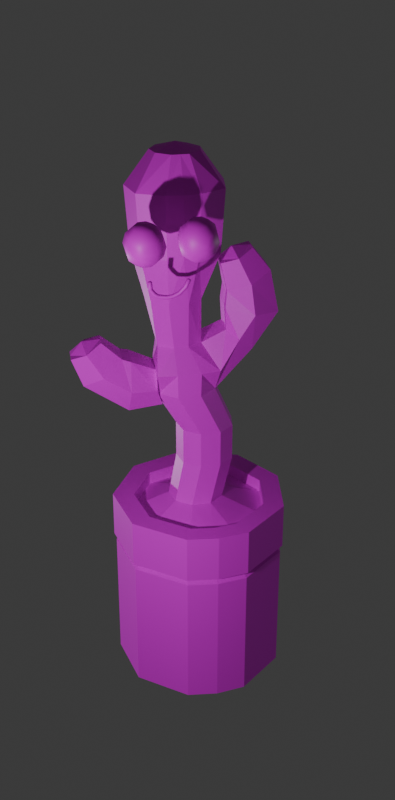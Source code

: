 # Source: cactusAnimation.blend  (saved by Blender 4.0.36; exported with 4.5.12 LTS)
import bpy
from mathutils import Matrix  # noqa: F401  (used for matrix-valued properties, if any)

bpy.ops.wm.read_factory_settings(use_empty=True)
scene = bpy.context.scene
scene.name = 'Scene'

# ---- collections
col_collection = bpy.data.collections.new('Collection'); scene.collection.children.link(col_collection)

# ---- images (referenced by path relative to the original .blend; pixels are not part of the script)
import os
ASSET_DIR = os.environ.get("B2B_ASSET_DIR", "")  # directory of the original .blend (textures are referenced by path, not embedded)
HERE = os.path.dirname(os.path.abspath(__file__))  # packed textures are extracted next to this script under _unpacked/

def load_image(name, relpath, width, height, colorspace="sRGB"):
    """Load a texture the original file referenced (path relative to the .blend, or extracted next to this script)."""
    p = next((c for c in (os.path.join(HERE, relpath), os.path.join(ASSET_DIR, relpath)) if relpath and os.path.exists(c)), "")
    if p:
        img = bpy.data.images.load(p, check_existing=True)
        img.name = name
    else:  # same state as the original file: an image datablock whose file is absent (Cycles renders it pink)
        img = bpy.data.images.new(name, width, height)
        img.source = "FILE"
        img.filepath = "//" + (relpath or name)
    img.colorspace_settings.name = colorspace
    return img
img_palette_png = load_image('palette.png', 'palette.png', 1024, 1024, 'sRGB')

# ---- materials (node trees are filled in below, after node groups)
mat_palette = bpy.data.materials.new('palette')
mat_palette.use_transparent_shadow = False

# ---- material node trees
mat_palette.use_nodes = True; mat_palette.node_tree.nodes.clear()
_N = mat_palette.node_tree.nodes; _L = mat_palette.node_tree.links
n0 = _N.new('ShaderNodeBsdfPrincipled'); n0.name = 'Principled BSDF'; n0.location = (10, 300)
n0.subsurface_method = 'RANDOM_WALK_SKIN'
n0.inputs[3].default_value = 1.45
n0.inputs[27].default_value = (0.0, 0.0, 0.0, 1.0)
n0.inputs[28].default_value = 1.0
n1 = _N.new('ShaderNodeOutputMaterial'); n1.name = 'Material Output'; n1.location = (300, 300)
n2 = _N.new('ShaderNodeTexImage'); n2.name = 'Image Texture'; n2.location = (-459, 293)
n2.image = img_palette_png
_L.new(n0.outputs[0], n1.inputs[0])
_L.new(n2.outputs[0], n0.inputs[0])
n1.is_active_output = True

# ---- world
world_world = bpy.data.worlds.new('World'); scene.world = world_world
world_world.use_nodes = True; world_world.node_tree.nodes.clear()
_N = world_world.node_tree.nodes; _L = world_world.node_tree.links
n0 = _N.new('ShaderNodeOutputWorld'); n0.name = 'World Output'; n0.location = (300, 300)
n1 = _N.new('ShaderNodeBackground'); n1.name = 'Background'; n1.location = (10, 300)
n1.inputs[0].default_value = (0.05088, 0.05088, 0.05088, 1.0)
_L.new(n1.outputs[0], n0.inputs[0])
n0.is_active_output = True
world_world.color = (0.05088, 0.05088, 0.05088)
world_world.use_sun_shadow = False
world_world.sun_shadow_jitter_overblur = 0.0

# ---- cameras
cam_camera = bpy.data.cameras.new('Camera')
cam_camera.clip_end = 100.0
cam_camera.ortho_scale = 7.314

# ---- lights
light_light = bpy.data.lights.new('Light', 'POINT')
light_light.transmission_factor = 0.0
light_light.use_soft_falloff = False
light_light.energy = 1000.0
light_light.shadow_soft_size = 0.1
light_light.shadow_maximum_resolution = 0.006
light_light.use_absolute_resolution = True
light_light_001 = bpy.data.lights.new('Light.001', 'POINT')
light_light_001.transmission_factor = 0.0
light_light_001.use_soft_falloff = False
light_light_001.energy = 1000.0
light_light_001.shadow_soft_size = 0.1
light_light_001.shadow_maximum_resolution = 0.006
light_light_001.use_absolute_resolution = True
light_light_002 = bpy.data.lights.new('Light.002', 'POINT')
light_light_002.transmission_factor = 0.0
light_light_002.use_soft_falloff = False
light_light_002.energy = 1000.0
light_light_002.shadow_soft_size = 0.1
light_light_002.shadow_maximum_resolution = 0.006
light_light_002.use_absolute_resolution = True

# ---- meshes
me_cylinder = bpy.data.meshes.new('Cylinder')
me_cylinder.from_pydata([(-0.2393, 0.3223, 4.936), (-0.01037, 0.239, 4.936), (0.1115, 0.02801, 4.936), (0.06915, -0.2119, 4.936), (-0.1175, -0.3686, 4.936), (-0.237, 0.2696, 2.156), (0.04359, 0.1973, 2.156), (0.06734, 0.01424, 2.156), (-0.1313, -0.3298, 2.156), (-0.2393, 0.6053, 3.546), (0.1758, 0.4542, 3.546), (0.3966, 0.07165, 3.546), (0.3199, -0.3634, 3.546), (-0.01846, -0.5262, 3.546), (-0.02105, 0.278, 2.851), (0.1213, 0.03146, 2.851), (0.07184, -0.2488, 2.851), (-0.1462, -0.4318, 2.851), (-0.2885, 0.3753, 2.851), (-0.2393, 0.6748, 4.454), (0.2162, 0.509, 4.454), (0.4585, 0.0892, 4.454), (0.3744, -0.3882, 4.454), (0.00304, -0.5786, 4.454), (0.4566, 0.305, 0.785), (0.6051, 0.04762, 0.785), (0.5535, -0.245, 0.785), (0.3259, -0.436, 0.785), (0.1773, 0.4066, 0.785), (-0.1467, 0.4262, 1.435), (0.2768, -0.2687, 1.441), (0.02017, -0.4775, 1.435), (0.4566, 0.305, 0.2342), (0.6051, 0.04762, 0.2342), (0.5535, -0.245, 0.2342), (0.3259, -0.436, 0.2342), (0.1773, 0.4066, 0.2342), (0.1669, 0.3547, 1.435), (0.8169, 0.03853, 3.552), (0.8029, -0.2458, 3.548), (0.3146, -0.451, 1.793), (0.5728, -0.3754, 3.441), (0.08304, -0.194, 2.156), (0.3566, -0.2206, 3.339), (0.3706, 0.06373, 3.344), (0.829, 0.3563, 2.654), (1.201, 0.1155, 2.605), (1.179, -0.3299, 2.598), (0.7853, -0.5346, 2.64), (0.4131, -0.2938, 2.689), (0.4349, 0.1516, 2.696), (0.775, 0.2985, 3.089), (1.073, 0.08509, 3.23), (1.054, -0.307, 3.224), (0.7365, -0.4857, 3.077), (0.4385, -0.2722, 2.937), (0.4577, 0.1198, 2.943), (0.8407, 0.1088, 2.032), (0.8221, -0.2698, 2.026), (0.5804, -0.4514, 2.255), (0.4313, -0.2558, 2.352), (0.4499, 0.1228, 2.358), (0.6176, 0.3058, 2.267), (-0.1467, 0.3406, 1.793), (0.2221, 0.331, 1.793), (0.02896, -0.4877, 1.793), (0.8099, -0.1036, 3.55), (0.3636, -0.07844, 3.342), (0.424, -0.07109, 2.692), (0.4481, -0.0762, 2.94), (0.4406, -0.06654, 2.355), (0.329, -0.006342, 1.428), (0.6007, 0.1933, 3.45), (1.19, -0.1072, 2.601), (1.063, -0.111, 3.227), (0.8314, -0.08052, 2.029), (0.5412, -0.09036, 3.543), (-0.2393, -0.3686, 4.936), (-0.237, -0.3298, 2.156), (-0.2393, -0.5585, 3.546), (-0.2885, -0.4318, 2.851), (-0.2393, -0.6142, 4.454), (0.1773, -0.436, 0.785), (-0.1467, -0.4775, 1.435), (0.1773, -0.436, 0.2342), (-0.1467, -0.4877, 1.793), (0.1083, 1.368, -0.4814), (0.979, 1.05, -0.4814), (1.439, 0.2527, -0.4814), (1.279, -0.6535, -0.4814), (0.5744, -1.245, -0.4814), (0.1083, -1.308, -0.4814), (0.1083, 1.368, -1.204), (0.979, 1.05, -1.204), (1.439, 0.2527, -1.204), (1.279, -0.6535, -1.204), (0.5744, -1.245, -1.204), (0.1083, -1.308, -1.204), (0.1106, 1.077, -1.204), (0.8075, 0.8227, -1.204), (1.176, 0.1846, -1.204), (1.048, -0.5411, -1.204), (0.4836, -1.015, -1.204), (0.1104, -1.065, -1.204), (0.1083, 1.332, -1.312), (0.9574, 1.022, -1.312), (1.406, 0.2444, -1.312), (1.25, -0.6398, -1.312), (0.5627, -1.217, -1.312), (0.1083, -1.279, -1.312), (0.1083, 1.332, -3.283), (0.9574, 1.022, -3.283), (1.406, 0.2444, -3.283), (1.25, -0.6398, -3.283), (0.5627, -1.217, -3.283), (0.1083, -1.279, -3.283), (0.1083, 1.332, -3.407), (0.9574, 1.022, -3.407), (1.406, 0.2444, -3.407), (1.25, -0.6398, -3.407), (0.5627, -1.217, -3.407), (0.1083, -1.279, -3.407), (0.1104, 1.09, -3.496), (0.8149, 0.8325, -3.496), (1.187, 0.1875, -3.496), (1.058, -0.546, -3.496), (0.4874, -1.025, -3.496), (0.1102, -1.076, -3.496), (0.9959, -0.518, -0.4814), (1.117, 0.17, -0.4814), (0.1083, -1.017, -0.4814), (0.4607, -0.9671, -0.4814), (0.7679, 0.7751, -0.4814), (0.1083, 1.016, -0.4814), (0.03937, 0.3915, -0.4198), (0.3097, 0.2931, -0.4198), (0.4536, 0.04392, -0.4198), (0.4036, -0.2394, -0.4198), (0.1832, -0.4243, -0.4198), (0.03937, -0.4243, -0.4198), (1.117, 0.17, -0.6834), (0.4607, -0.9671, -0.6834), (0.7679, 0.7751, -0.6834), (0.1083, 1.016, -0.6834), (0.9959, -0.518, -0.6834), (0.1083, -1.017, -0.6834), (-0.4683, 0.239, 4.936), (-0.2393, -0.02311, 5.035), (-0.5478, -0.2119, 4.936), (-0.3611, -0.3686, 4.936), (-0.5176, 0.1973, 2.156), (-0.5414, 0.01424, 2.156), (-0.3427, -0.3298, 2.156), (-0.6544, 0.4542, 3.546), (-0.8753, 0.07165, 3.546), (-0.7986, -0.3634, 3.546), (-0.4602, -0.5262, 3.546), (-0.556, 0.278, 2.851), (-0.6983, 0.03146, 2.851), (-0.6489, -0.2488, 2.851), (-0.4308, -0.4318, 2.851), (-0.6948, 0.509, 4.454), (-0.9372, 0.0892, 4.454), (-0.853, -0.3882, 4.454), (-0.4817, -0.5786, 4.454), (-0.1019, 0.305, 0.785), (-0.2505, 0.04762, 0.785), (-0.1989, -0.245, 0.785), (0.02875, -0.436, 0.785), (-0.5702, -0.2687, 1.441), (-0.3135, -0.4775, 1.435), (-0.1019, 0.305, 0.2342), (-0.2505, 0.04762, 0.2342), (-0.1989, -0.245, 0.2342), (0.02875, -0.436, 0.2342), (-0.4603, 0.3547, 1.435), (-1.776, 0.1901, 2.02), (-1.79, -0.09426, 2.016), (-0.6079, -0.451, 1.793), (-1.58, -0.249, 2.129), (-0.5571, -0.194, 2.156), (-1.355, -0.1193, 2.246), (-1.341, 0.1651, 2.251), (-0.9367, 0.46, 1.578), (-0.9714, 0.2446, 1.189), (-0.9932, -0.2009, 1.182), (-0.9804, -0.4308, 1.564), (-0.9457, -0.2154, 1.953), (-0.9238, 0.23, 1.96), (-1.321, 0.4217, 1.809), (-1.612, 0.2425, 1.615), (-1.632, -0.1496, 1.609), (-1.36, -0.3625, 1.796), (-1.069, -0.1832, 1.99), (-1.05, 0.2089, 1.996), (-0.4753, 0.1861, 1.232), (-0.4939, -0.1926, 1.226), (-0.5996, -0.3821, 1.537), (-0.5895, -0.1969, 1.794), (-0.571, 0.1817, 1.8), (-0.5625, 0.3751, 1.549), (-0.5154, 0.331, 1.793), (-0.3223, -0.4877, 1.793), (-1.783, 0.04791, 2.018), (-1.348, 0.0229, 2.248), (-0.9347, 0.007264, 1.956), (-1.059, 0.0128, 1.993), (-0.5802, -0.007593, 1.797), (-0.6223, -0.006342, 1.428), (-1.552, 0.3198, 2.138), (-0.9823, 0.02185, 1.185), (-1.622, 0.04645, 1.612), (-0.4846, -0.003253, 1.229), (-1.616, 0.03636, 2.229), (-0.7623, 1.05, -0.4814), (-1.222, 0.2527, -0.4814), (-1.063, -0.6535, -0.4814), (-0.3577, -1.245, -0.4814), (-0.7623, 1.05, -1.204), (-1.222, 0.2527, -1.204), (-1.063, -0.6535, -1.204), (-0.3577, -1.245, -1.204), (0.1061, 1.077, -1.204), (-0.5908, 0.8227, -1.204), (-0.9593, 0.1846, -1.204), (-0.8313, -0.5411, -1.204), (-0.2669, -1.015, -1.204), (0.1063, -1.065, -1.204), (-0.7407, 1.022, -1.312), (-1.19, 0.2444, -1.312), (-1.034, -0.6398, -1.312), (-0.346, -1.217, -1.312), (-0.7407, 1.022, -3.283), (-1.19, 0.2444, -3.283), (-1.034, -0.6398, -3.283), (-0.346, -1.217, -3.283), (-0.7407, 1.022, -3.407), (-1.19, 0.2444, -3.407), (-1.034, -0.6398, -3.407), (-0.346, -1.217, -3.407), (0.1063, 1.09, -3.496), (-0.5982, 0.8325, -3.496), (-0.9706, 0.1875, -3.496), (-0.8412, -0.546, -3.496), (-0.2707, -1.025, -3.496), (0.1065, -1.076, -3.496), (-0.7792, -0.518, -0.4814), (-0.9005, 0.17, -0.4814), (-0.244, -0.9671, -0.4814), (-0.5512, 0.7751, -0.4814), (-0.231, 0.2931, -0.4198), (-0.3748, 0.04392, -0.4198), (-0.3249, -0.2394, -0.4198), (-0.1045, -0.4243, -0.4198), (-0.9005, 0.17, -0.6834), (-0.244, -0.9671, -0.6834), (-0.5512, 0.7751, -0.6834), (-0.7792, -0.518, -0.6834), (-0.5901, 0.02801, 4.936)], [], [(19, 0, 1, 20), (20, 1, 2, 21), (21, 2, 3, 22), (22, 3, 4, 23), (40, 42, 8, 65), (63, 5, 6, 64), (16, 12, 13, 17), (15, 11, 12, 16), (14, 10, 11, 15), (18, 9, 10, 14), (5, 18, 14, 6), (6, 14, 15, 7), (7, 15, 16, 42), (42, 16, 17, 8), (12, 22, 23, 13), (11, 21, 22, 12), (10, 20, 21, 11), (9, 19, 20, 10), (36, 28, 24, 32), (32, 24, 25, 33), (33, 25, 26, 34), (34, 26, 27, 35), (28, 29, 37, 24), (24, 37, 71, 25), (25, 71, 30, 26), (26, 30, 31, 27), (137, 34, 35, 138), (136, 33, 34, 137), (135, 32, 33, 136), (134, 36, 32, 135), (51, 72, 38, 52), (74, 66, 39, 53), (53, 39, 41, 54), (54, 41, 43, 55), (38, 72, 76, 66), (69, 67, 44, 56), (56, 44, 72, 51), (61, 50, 45, 62), (70, 68, 50, 61), (59, 48, 49, 60), (58, 47, 48, 59), (75, 73, 47, 58), (62, 45, 46, 57), (50, 56, 51, 45), (68, 69, 56, 50), (48, 54, 55, 49), (47, 53, 54, 48), (73, 74, 53, 47), (45, 51, 52, 46), (64, 62, 57, 37), (71, 75, 58, 30), (30, 58, 59, 40), (40, 59, 60, 42), (7, 70, 61, 6), (6, 61, 62, 64), (29, 63, 64, 37), (30, 40, 65, 31), (42, 60, 70, 7), (49, 55, 69, 68), (60, 49, 68, 70), (55, 43, 67, 69), (37, 57, 75, 71), (46, 52, 74, 73), (57, 46, 73, 75), (52, 38, 66, 74), (66, 76, 41, 39), (41, 76, 67, 43), (76, 72, 44, 67), (31, 65, 85, 83), (138, 35, 84, 139), (27, 31, 83, 82), (35, 27, 82, 84), (13, 23, 81, 79), (8, 17, 80, 78), (17, 13, 79, 80), (65, 8, 78, 85), (23, 4, 77, 81), (1, 147, 2), (129, 128, 89, 88), (131, 130, 91, 90), (128, 131, 90, 89), (132, 129, 88, 87), (133, 132, 87, 86), (89, 90, 96, 95), (87, 88, 94, 93), (90, 91, 97, 96), (88, 89, 95, 94), (86, 87, 93, 92), (95, 96, 102, 101), (93, 94, 100, 99), (96, 97, 103, 102), (94, 95, 101, 100), (92, 93, 99, 98), (101, 102, 108, 107), (99, 100, 106, 105), (102, 103, 109, 108), (100, 101, 107, 106), (98, 99, 105, 104), (107, 108, 114, 113), (105, 106, 112, 111), (108, 109, 115, 114), (106, 107, 113, 112), (104, 105, 111, 110), (113, 114, 120, 119), (111, 112, 118, 117), (114, 115, 121, 120), (112, 113, 119, 118), (110, 111, 117, 116), (119, 120, 126, 125), (117, 118, 124, 123), (120, 121, 127, 126), (118, 119, 125, 124), (116, 117, 123, 122), (131, 128, 144, 141), (134, 135, 142, 143), (135, 136, 140, 142), (137, 138, 141, 144), (138, 139, 145, 141), (136, 137, 144, 140), (130, 131, 141, 145), (132, 133, 143, 142), (128, 129, 140, 144), (129, 132, 142, 140), (19, 161, 146, 0), (161, 162, 258, 146), (162, 163, 148, 258), (163, 164, 149, 148), (178, 202, 152, 180), (63, 201, 150, 5), (159, 160, 156, 155), (158, 159, 155, 154), (157, 158, 154, 153), (18, 157, 153, 9), (5, 150, 157, 18), (150, 151, 158, 157), (151, 180, 159, 158), (180, 152, 160, 159), (155, 156, 164, 163), (154, 155, 163, 162), (153, 154, 162, 161), (9, 153, 161, 19), (36, 171, 165, 28), (171, 172, 166, 165), (172, 173, 167, 166), (173, 174, 168, 167), (28, 165, 175, 29), (165, 166, 208, 175), (166, 167, 169, 208), (167, 168, 170, 169), (252, 253, 174, 173), (251, 252, 173, 172), (250, 251, 172, 171), (134, 250, 171, 36), (189, 190, 176, 209), (211, 191, 177, 203), (191, 192, 179, 177), (192, 193, 181, 179), (176, 203, 213, 209), (206, 194, 182, 204), (194, 189, 209, 182), (199, 200, 183, 188), (207, 199, 188, 205), (197, 198, 187, 186), (196, 197, 186, 185), (212, 196, 185, 210), (200, 195, 184, 183), (188, 183, 189, 194), (205, 188, 194, 206), (186, 187, 193, 192), (185, 186, 192, 191), (210, 185, 191, 211), (183, 184, 190, 189), (201, 175, 195, 200), (208, 169, 196, 212), (169, 178, 197, 196), (178, 180, 198, 197), (151, 150, 199, 207), (150, 201, 200, 199), (29, 175, 201, 63), (169, 170, 202, 178), (180, 151, 207, 198), (187, 205, 206, 193), (198, 207, 205, 187), (193, 206, 204, 181), (175, 208, 212, 195), (184, 210, 211, 190), (195, 212, 210, 184), (190, 211, 203, 176), (203, 177, 179, 213), (179, 181, 204, 213), (213, 204, 182, 209), (170, 83, 85, 202), (253, 139, 84, 174), (168, 82, 83, 170), (174, 84, 82, 168), (156, 79, 81, 164), (152, 78, 80, 160), (160, 80, 79, 156), (202, 85, 78, 152), (164, 81, 77, 149), (146, 258, 147), (247, 215, 216, 246), (248, 217, 91, 130), (246, 216, 217, 248), (249, 214, 215, 247), (133, 86, 214, 249), (216, 220, 221, 217), (214, 218, 219, 215), (217, 221, 97, 91), (215, 219, 220, 216), (86, 92, 218, 214), (220, 225, 226, 221), (218, 223, 224, 219), (221, 226, 227, 97), (219, 224, 225, 220), (92, 222, 223, 218), (225, 230, 231, 226), (223, 228, 229, 224), (226, 231, 109, 227), (224, 229, 230, 225), (222, 104, 228, 223), (230, 234, 235, 231), (228, 232, 233, 229), (231, 235, 115, 109), (229, 233, 234, 230), (104, 110, 232, 228), (234, 238, 239, 235), (232, 236, 237, 233), (235, 239, 121, 115), (233, 237, 238, 234), (110, 116, 236, 232), (238, 243, 244, 239), (236, 241, 242, 237), (239, 244, 245, 121), (237, 242, 243, 238), (116, 240, 241, 236), (248, 255, 257, 246), (134, 143, 256, 250), (250, 256, 254, 251), (252, 257, 255, 253), (253, 255, 145, 139), (251, 254, 257, 252), (130, 145, 255, 248), (249, 256, 143, 133), (246, 257, 254, 247), (247, 254, 256, 249), (147, 258, 148), (147, 0, 146), (147, 1, 0), (2, 147, 3), (3, 147, 4), (4, 147, 77), (149, 77, 147), (148, 149, 147), (122, 123, 124, 125, 126, 127, 244, 243, 242, 241)])
_uv = me_cylinder.uv_layers.new(name='UVMap')
_uv.uv.foreach_set('vector', [0.3384, 0.5074, 0.3384, 0.5078, 0.3378, 0.5078, 0.3378, 0.5074, 0.3378, 0.5074, 0.3378, 0.5078, 0.3371, 0.5078, 0.3371, 0.5074, 0.3371, 0.5074, 0.3371, 0.5078, 0.3365, 0.5078, 0.3365, 0.5074, 0.3365, 0.5074, 0.3365, 0.5078, 0.3359, 0.5078, 0.3359, 0.5074, 0.3365, 0.5062, 0.3365, 0.5064, 0.3359, 0.5064, 0.3359, 0.5062, 0.3384, 0.5062, 0.3384, 0.5064, 0.3378, 0.5064, 0.3378, 0.5062, 0.3365, 0.5067, 0.3365, 0.5071, 0.3359, 0.5071, 0.3359, 0.5067, 0.3371, 0.5067, 0.3371, 0.5071, 0.3365, 0.5071, 0.3365, 0.5067, 0.3378, 0.5067, 0.3378, 0.5071, 0.3371, 0.5071, 0.3371, 0.5067, 0.3384, 0.5067, 0.3384, 0.5071, 0.3378, 0.5071, 0.3378, 0.5067, 0.3384, 0.5064, 0.3384, 0.5067, 0.3378, 0.5067, 0.3378, 0.5064, 0.3378, 0.5064, 0.3378, 0.5067, 0.3371, 0.5067, 0.3371, 0.5064, 0.3371, 0.5064, 0.3371, 0.5067, 0.3365, 0.5067, 0.3365, 0.5064, 0.3365, 0.5064, 0.3365, 0.5067, 0.3359, 0.5067, 0.3359, 0.5064, 0.3365, 0.5071, 0.3365, 0.5074, 0.3359, 0.5074, 0.3359, 0.5071, 0.3371, 0.5071, 0.3371, 0.5074, 0.3365, 0.5074, 0.3365, 0.5071, 0.3378, 0.5071, 0.3378, 0.5074, 0.3371, 0.5074, 0.3371, 0.5071, 0.3384, 0.5071, 0.3384, 0.5074, 0.3378, 0.5074, 0.3378, 0.5071, 0.3384, 0.5053, 0.3384, 0.5057, 0.3378, 0.5057, 0.3378, 0.5053, 0.3378, 0.5053, 0.3378, 0.5057, 0.3371, 0.5057, 0.3371, 0.5053, 0.3371, 0.5053, 0.3371, 0.5057, 0.3365, 0.5057, 0.3365, 0.5053, 0.3365, 0.5053, 0.3365, 0.5057, 0.3359, 0.5057, 0.3359, 0.5053, 0.3384, 0.5057, 0.3384, 0.506, 0.3378, 0.506, 0.3378, 0.5057, 0.3378, 0.5057, 0.3378, 0.506, 0.3371, 0.506, 0.3371, 0.5057, 0.3371, 0.5057, 0.3371, 0.506, 0.3365, 0.506, 0.3365, 0.5057, 0.3365, 0.5057, 0.3365, 0.506, 0.3359, 0.506, 0.3359, 0.5057, 0.3365, 0.5051, 0.3365, 0.5053, 0.3359, 0.5053, 0.3359, 0.5051, 0.3371, 0.5051, 0.3371, 0.5053, 0.3365, 0.5053, 0.3365, 0.5051, 0.3378, 0.5051, 0.3378, 0.5053, 0.3371, 0.5053, 0.3371, 0.5051, 0.3384, 0.5051, 0.3384, 0.5053, 0.3378, 0.5053, 0.3378, 0.5051, 0.3384, 0.5071, 0.3384, 0.5078, 0.3374, 0.5078, 0.3374, 0.5071, 0.337, 0.5071, 0.337, 0.5078, 0.3365, 0.5078, 0.3365, 0.5071, 0.3365, 0.5071, 0.3365, 0.5078, 0.3356, 0.5078, 0.3356, 0.5071, 0.3356, 0.5071, 0.3356, 0.5078, 0.3346, 0.5078, 0.3346, 0.5071, 0.3353, 0.5042, 0.3342, 0.5049, 0.3342, 0.5036, 0.3353, 0.5036, 0.3342, 0.5071, 0.3342, 0.5078, 0.3337, 0.5078, 0.3337, 0.5071, 0.3337, 0.5071, 0.3337, 0.5078, 0.3328, 0.5078, 0.3328, 0.5071, 0.3337, 0.5057, 0.3337, 0.5064, 0.3328, 0.5064, 0.3328, 0.5057, 0.3342, 0.5057, 0.3342, 0.5064, 0.3337, 0.5064, 0.3337, 0.5057, 0.3356, 0.5057, 0.3356, 0.5064, 0.3346, 0.5064, 0.3346, 0.5057, 0.3365, 0.5057, 0.3365, 0.5064, 0.3356, 0.5064, 0.3356, 0.5057, 0.337, 0.5057, 0.337, 0.5064, 0.3365, 0.5064, 0.3365, 0.5057, 0.3384, 0.5057, 0.3384, 0.5064, 0.3374, 0.5064, 0.3374, 0.5057, 0.3337, 0.5064, 0.3337, 0.5071, 0.3328, 0.5071, 0.3328, 0.5064, 0.3342, 0.5064, 0.3342, 0.5071, 0.3337, 0.5071, 0.3337, 0.5064, 0.3356, 0.5064, 0.3356, 0.5071, 0.3346, 0.5071, 0.3346, 0.5064, 0.3365, 0.5064, 0.3365, 0.5071, 0.3356, 0.5071, 0.3356, 0.5064, 0.337, 0.5064, 0.337, 0.5071, 0.3365, 0.5071, 0.3365, 0.5064, 0.3384, 0.5064, 0.3384, 0.5071, 0.3374, 0.5071, 0.3374, 0.5064, 0.3384, 0.505, 0.3384, 0.5057, 0.3374, 0.5057, 0.3374, 0.505, 0.337, 0.505, 0.337, 0.5057, 0.3365, 0.5057, 0.3365, 0.505, 0.3365, 0.505, 0.3365, 0.5057, 0.3356, 0.5057, 0.3356, 0.505, 0.3356, 0.505, 0.3356, 0.5057, 0.3346, 0.5057, 0.3346, 0.505, 0.3342, 0.505, 0.3342, 0.5057, 0.3337, 0.5057, 0.3337, 0.505, 0.3337, 0.505, 0.3337, 0.5057, 0.3328, 0.5057, 0.3328, 0.505, 0.3384, 0.506, 0.3384, 0.5062, 0.3378, 0.5062, 0.3378, 0.506, 0.3365, 0.506, 0.3365, 0.5062, 0.3359, 0.5062, 0.3359, 0.506, 0.3346, 0.505, 0.3346, 0.5057, 0.3342, 0.5057, 0.3342, 0.505, 0.3346, 0.5064, 0.3346, 0.5071, 0.3342, 0.5071, 0.3342, 0.5064, 0.3346, 0.5057, 0.3346, 0.5064, 0.3342, 0.5064, 0.3342, 0.5057, 0.3346, 0.5071, 0.3346, 0.5078, 0.3342, 0.5078, 0.3342, 0.5071, 0.3374, 0.505, 0.3374, 0.5057, 0.337, 0.5057, 0.337, 0.505, 0.3374, 0.5064, 0.3374, 0.5071, 0.337, 0.5071, 0.337, 0.5064, 0.3374, 0.5057, 0.3374, 0.5064, 0.337, 0.5064, 0.337, 0.5057, 0.3374, 0.5071, 0.3374, 0.5078, 0.337, 0.5078, 0.337, 0.5071, 0.3353, 0.5036, 0.3342, 0.5036, 0.3342, 0.5022, 0.3353, 0.5029, 0.3342, 0.5022, 0.3342, 0.5036, 0.333, 0.5036, 0.333, 0.5029, 0.3342, 0.5036, 0.3342, 0.5049, 0.333, 0.5042, 0.333, 0.5036, 0.3359, 0.506, 0.3359, 0.5062, 0.3356, 0.5062, 0.3356, 0.506, 0.3359, 0.5051, 0.3359, 0.5053, 0.3356, 0.5053, 0.3356, 0.5051, 0.3359, 0.5057, 0.3359, 0.506, 0.3356, 0.506, 0.3356, 0.5057, 0.3359, 0.5053, 0.3359, 0.5057, 0.3356, 0.5057, 0.3356, 0.5053, 0.3359, 0.5071, 0.3359, 0.5074, 0.3356, 0.5074, 0.3356, 0.5071, 0.3359, 0.5064, 0.3359, 0.5067, 0.3356, 0.5067, 0.3356, 0.5064, 0.3359, 0.5067, 0.3359, 0.5071, 0.3356, 0.5071, 0.3356, 0.5067, 0.3359, 0.5062, 0.3359, 0.5064, 0.3356, 0.5064, 0.3356, 0.5062, 0.3359, 0.5074, 0.3359, 0.5078, 0.3356, 0.5078, 0.3356, 0.5074, 0.3378, 0.5078, 0.337, 0.5078, 0.3371, 0.5078, 0.8362, 0.7604, 0.8348, 0.7604, 0.8348, 0.7604, 0.8362, 0.7604, 0.8335, 0.7604, 0.8328, 0.7604, 0.8328, 0.7604, 0.8335, 0.7604, 0.8348, 0.7604, 0.8335, 0.7604, 0.8335, 0.7604, 0.8348, 0.7604, 0.8375, 0.7604, 0.8362, 0.7604, 0.8362, 0.7604, 0.8375, 0.7604, 0.8388, 0.7604, 0.8375, 0.7604, 0.8375, 0.7604, 0.8388, 0.7604, 0.8348, 0.7604, 0.8335, 0.7604, 0.8335, 0.7604, 0.8348, 0.7604, 0.8375, 0.7604, 0.8362, 0.7604, 0.8362, 0.7604, 0.8375, 0.7604, 0.8335, 0.7604, 0.8328, 0.7604, 0.8328, 0.7604, 0.8335, 0.7604, 0.8362, 0.7604, 0.8348, 0.7604, 0.8348, 0.7604, 0.8362, 0.7604, 0.8388, 0.7604, 0.8375, 0.7604, 0.8375, 0.7604, 0.8388, 0.7604, 0.8348, 0.7604, 0.8335, 0.7604, 0.8335, 0.7604, 0.8348, 0.7604, 0.8375, 0.7604, 0.8362, 0.7604, 0.8362, 0.7604, 0.8375, 0.7604, 0.8335, 0.7604, 0.8328, 0.7604, 0.8328, 0.7604, 0.8335, 0.7604, 0.8362, 0.7604, 0.8348, 0.7604, 0.8348, 0.7604, 0.8362, 0.7604, 0.8388, 0.7604, 0.8375, 0.7604, 0.8375, 0.7604, 0.8388, 0.7604, 0.8205, 0.5, 0.8193, 0.5, 0.8193, 0.5, 0.8205, 0.5, 0.8228, 0.5, 0.8217, 0.5, 0.8217, 0.5, 0.8228, 0.5, 0.8193, 0.5, 0.8188, 0.5, 0.8188, 0.5, 0.8193, 0.5, 0.8217, 0.5, 0.8205, 0.5, 0.8205, 0.5, 0.8217, 0.5, 0.824, 0.5, 0.8228, 0.5, 0.8228, 0.5, 0.824, 0.5, 0.8205, 0.5, 0.8193, 0.5, 0.8193, 0.5, 0.8205, 0.5, 0.8228, 0.5, 0.8217, 0.5, 0.8217, 0.5, 0.8228, 0.5, 0.8193, 0.5, 0.8188, 0.5, 0.8188, 0.5, 0.8193, 0.5, 0.8217, 0.5, 0.8205, 0.5, 0.8205, 0.5, 0.8217, 0.5, 0.824, 0.5, 0.8228, 0.5, 0.8228, 0.5, 0.824, 0.5, 0.8205, 0.5, 0.8193, 0.5, 0.8193, 0.5, 0.8205, 0.5, 0.8228, 0.5, 0.8217, 0.5, 0.8217, 0.5, 0.8228, 0.5, 0.8193, 0.5, 0.8188, 0.5, 0.8188, 0.5, 0.8193, 0.5, 0.8217, 0.5, 0.8205, 0.5, 0.8205, 0.5, 0.8217, 0.5, 0.824, 0.5, 0.8228, 0.5, 0.8228, 0.5, 0.824, 0.5, 0.8205, 0.5, 0.8193, 0.5, 0.8193, 0.5, 0.8205, 0.5, 0.8228, 0.5, 0.8217, 0.5, 0.8217, 0.5, 0.8228, 0.5, 0.8193, 0.5, 0.8188, 0.5, 0.8188, 0.5, 0.8193, 0.5, 0.8217, 0.5, 0.8205, 0.5, 0.8205, 0.5, 0.8217, 0.5, 0.824, 0.5, 0.8228, 0.5, 0.8228, 0.5, 0.824, 0.5, 0.8335, 0.7604, 0.8348, 0.7604, 0.8348, 0.7604, 0.8335, 0.7604, 0.8254, 0.5372, 0.8229, 0.5372, 0.8229, 0.5372, 0.8254, 0.5372, 0.8229, 0.5372, 0.8204, 0.5372, 0.8204, 0.5372, 0.8229, 0.5372, 0.8179, 0.5372, 0.8154, 0.5372, 0.8154, 0.5372, 0.8179, 0.5372, 0.8154, 0.5372, 0.8141, 0.5372, 0.8141, 0.5372, 0.8154, 0.5372, 0.8204, 0.5372, 0.8179, 0.5372, 0.8179, 0.5372, 0.8204, 0.5372, 0.8328, 0.7604, 0.8335, 0.7604, 0.8335, 0.7604, 0.8328, 0.7604, 0.8375, 0.7604, 0.8388, 0.7604, 0.8388, 0.7604, 0.8375, 0.7604, 0.8348, 0.7604, 0.8362, 0.7604, 0.8362, 0.7604, 0.8348, 0.7604, 0.8362, 0.7604, 0.8375, 0.7604, 0.8375, 0.7604, 0.8362, 0.7604, 0.3384, 0.5074, 0.3378, 0.5074, 0.3378, 0.5078, 0.3384, 0.5078, 0.3378, 0.5074, 0.3371, 0.5074, 0.3371, 0.5078, 0.3378, 0.5078, 0.3371, 0.5074, 0.3365, 0.5074, 0.3365, 0.5078, 0.3371, 0.5078, 0.3365, 0.5074, 0.3359, 0.5074, 0.3359, 0.5078, 0.3365, 0.5078, 0.3365, 0.5062, 0.3359, 0.5062, 0.3359, 0.5064, 0.3365, 0.5064, 0.3384, 0.5062, 0.3378, 0.5062, 0.3378, 0.5064, 0.3384, 0.5064, 0.3365, 0.5067, 0.3359, 0.5067, 0.3359, 0.5071, 0.3365, 0.5071, 0.3371, 0.5067, 0.3365, 0.5067, 0.3365, 0.5071, 0.3371, 0.5071, 0.3378, 0.5067, 0.3371, 0.5067, 0.3371, 0.5071, 0.3378, 0.5071, 0.3384, 0.5067, 0.3378, 0.5067, 0.3378, 0.5071, 0.3384, 0.5071, 0.3384, 0.5064, 0.3378, 0.5064, 0.3378, 0.5067, 0.3384, 0.5067, 0.3378, 0.5064, 0.3371, 0.5064, 0.3371, 0.5067, 0.3378, 0.5067, 0.3371, 0.5064, 0.3365, 0.5064, 0.3365, 0.5067, 0.3371, 0.5067, 0.3365, 0.5064, 0.3359, 0.5064, 0.3359, 0.5067, 0.3365, 0.5067, 0.3365, 0.5071, 0.3359, 0.5071, 0.3359, 0.5074, 0.3365, 0.5074, 0.3371, 0.5071, 0.3365, 0.5071, 0.3365, 0.5074, 0.3371, 0.5074, 0.3378, 0.5071, 0.3371, 0.5071, 0.3371, 0.5074, 0.3378, 0.5074, 0.3384, 0.5071, 0.3378, 0.5071, 0.3378, 0.5074, 0.3384, 0.5074, 0.3384, 0.5053, 0.3378, 0.5053, 0.3378, 0.5057, 0.3384, 0.5057, 0.3378, 0.5053, 0.3371, 0.5053, 0.3371, 0.5057, 0.3378, 0.5057, 0.3371, 0.5053, 0.3365, 0.5053, 0.3365, 0.5057, 0.3371, 0.5057, 0.3365, 0.5053, 0.3359, 0.5053, 0.3359, 0.5057, 0.3365, 0.5057, 0.3384, 0.5057, 0.3378, 0.5057, 0.3378, 0.506, 0.3384, 0.506, 0.3378, 0.5057, 0.3371, 0.5057, 0.3371, 0.506, 0.3378, 0.506, 0.3371, 0.5057, 0.3365, 0.5057, 0.3365, 0.506, 0.3371, 0.506, 0.3365, 0.5057, 0.3359, 0.5057, 0.3359, 0.506, 0.3365, 0.506, 0.3365, 0.5051, 0.3359, 0.5051, 0.3359, 0.5053, 0.3365, 0.5053, 0.3371, 0.5051, 0.3365, 0.5051, 0.3365, 0.5053, 0.3371, 0.5053, 0.3378, 0.5051, 0.3371, 0.5051, 0.3371, 0.5053, 0.3378, 0.5053, 0.3384, 0.5051, 0.3378, 0.5051, 0.3378, 0.5053, 0.3384, 0.5053, 0.3384, 0.5071, 0.3374, 0.5071, 0.3374, 0.5078, 0.3384, 0.5078, 0.337, 0.5071, 0.3365, 0.5071, 0.3365, 0.5078, 0.337, 0.5078, 0.3365, 0.5071, 0.3356, 0.5071, 0.3356, 0.5078, 0.3365, 0.5078, 0.3356, 0.5071, 0.3346, 0.5071, 0.3346, 0.5078, 0.3356, 0.5078, 0.3353, 0.5042, 0.3353, 0.5036, 0.3342, 0.5036, 0.3342, 0.5049, 0.3342, 0.5071, 0.3337, 0.5071, 0.3337, 0.5078, 0.3342, 0.5078, 0.3337, 0.5071, 0.3328, 0.5071, 0.3328, 0.5078, 0.3337, 0.5078, 0.3337, 0.5057, 0.3328, 0.5057, 0.3328, 0.5064, 0.3337, 0.5064, 0.3342, 0.5057, 0.3337, 0.5057, 0.3337, 0.5064, 0.3342, 0.5064, 0.3356, 0.5057, 0.3346, 0.5057, 0.3346, 0.5064, 0.3356, 0.5064, 0.3365, 0.5057, 0.3356, 0.5057, 0.3356, 0.5064, 0.3365, 0.5064, 0.337, 0.5057, 0.3365, 0.5057, 0.3365, 0.5064, 0.337, 0.5064, 0.3384, 0.5057, 0.3374, 0.5057, 0.3374, 0.5064, 0.3384, 0.5064, 0.3337, 0.5064, 0.3328, 0.5064, 0.3328, 0.5071, 0.3337, 0.5071, 0.3342, 0.5064, 0.3337, 0.5064, 0.3337, 0.5071, 0.3342, 0.5071, 0.3356, 0.5064, 0.3346, 0.5064, 0.3346, 0.5071, 0.3356, 0.5071, 0.3365, 0.5064, 0.3356, 0.5064, 0.3356, 0.5071, 0.3365, 0.5071, 0.337, 0.5064, 0.3365, 0.5064, 0.3365, 0.5071, 0.337, 0.5071, 0.3384, 0.5064, 0.3374, 0.5064, 0.3374, 0.5071, 0.3384, 0.5071, 0.3384, 0.505, 0.3374, 0.505, 0.3374, 0.5057, 0.3384, 0.5057, 0.337, 0.505, 0.3365, 0.505, 0.3365, 0.5057, 0.337, 0.5057, 0.3365, 0.505, 0.3356, 0.505, 0.3356, 0.5057, 0.3365, 0.5057, 0.3356, 0.505, 0.3346, 0.505, 0.3346, 0.5057, 0.3356, 0.5057, 0.3342, 0.505, 0.3337, 0.505, 0.3337, 0.5057, 0.3342, 0.5057, 0.3337, 0.505, 0.3328, 0.505, 0.3328, 0.5057, 0.3337, 0.5057, 0.3384, 0.506, 0.3378, 0.506, 0.3378, 0.5062, 0.3384, 0.5062, 0.3365, 0.506, 0.3359, 0.506, 0.3359, 0.5062, 0.3365, 0.5062, 0.3346, 0.505, 0.3342, 0.505, 0.3342, 0.5057, 0.3346, 0.5057, 0.3346, 0.5064, 0.3342, 0.5064, 0.3342, 0.5071, 0.3346, 0.5071, 0.3346, 0.5057, 0.3342, 0.5057, 0.3342, 0.5064, 0.3346, 0.5064, 0.3346, 0.5071, 0.3342, 0.5071, 0.3342, 0.5078, 0.3346, 0.5078, 0.3374, 0.505, 0.337, 0.505, 0.337, 0.5057, 0.3374, 0.5057, 0.3374, 0.5064, 0.337, 0.5064, 0.337, 0.5071, 0.3374, 0.5071, 0.3374, 0.5057, 0.337, 0.5057, 0.337, 0.5064, 0.3374, 0.5064, 0.3374, 0.5071, 0.337, 0.5071, 0.337, 0.5078, 0.3374, 0.5078, 0.3353, 0.5036, 0.3353, 0.5029, 0.3342, 0.5022, 0.3342, 0.5036, 0.3342, 0.5022, 0.333, 0.5029, 0.333, 0.5036, 0.3342, 0.5036, 0.3342, 0.5036, 0.333, 0.5036, 0.333, 0.5042, 0.3342, 0.5049, 0.3359, 0.506, 0.3356, 0.506, 0.3356, 0.5062, 0.3359, 0.5062, 0.3359, 0.5051, 0.3356, 0.5051, 0.3356, 0.5053, 0.3359, 0.5053, 0.3359, 0.5057, 0.3356, 0.5057, 0.3356, 0.506, 0.3359, 0.506, 0.3359, 0.5053, 0.3356, 0.5053, 0.3356, 0.5057, 0.3359, 0.5057, 0.3359, 0.5071, 0.3356, 0.5071, 0.3356, 0.5074, 0.3359, 0.5074, 0.3359, 0.5064, 0.3356, 0.5064, 0.3356, 0.5067, 0.3359, 0.5067, 0.3359, 0.5067, 0.3356, 0.5067, 0.3356, 0.5071, 0.3359, 0.5071, 0.3359, 0.5062, 0.3356, 0.5062, 0.3356, 0.5064, 0.3359, 0.5064, 0.3359, 0.5074, 0.3356, 0.5074, 0.3356, 0.5078, 0.3359, 0.5078, 0.3378, 0.5078, 0.3371, 0.5078, 0.337, 0.5078, 0.8362, 0.7604, 0.8362, 0.7604, 0.8348, 0.7604, 0.8348, 0.7604, 0.8335, 0.7604, 0.8335, 0.7604, 0.8328, 0.7604, 0.8328, 0.7604, 0.8348, 0.7604, 0.8348, 0.7604, 0.8335, 0.7604, 0.8335, 0.7604, 0.8375, 0.7604, 0.8375, 0.7604, 0.8362, 0.7604, 0.8362, 0.7604, 0.8388, 0.7604, 0.8388, 0.7604, 0.8375, 0.7604, 0.8375, 0.7604, 0.8348, 0.7604, 0.8348, 0.7604, 0.8335, 0.7604, 0.8335, 0.7604, 0.8375, 0.7604, 0.8375, 0.7604, 0.8362, 0.7604, 0.8362, 0.7604, 0.8335, 0.7604, 0.8335, 0.7604, 0.8328, 0.7604, 0.8328, 0.7604, 0.8362, 0.7604, 0.8362, 0.7604, 0.8348, 0.7604, 0.8348, 0.7604, 0.8388, 0.7604, 0.8388, 0.7604, 0.8375, 0.7604, 0.8375, 0.7604, 0.8348, 0.7604, 0.8348, 0.7604, 0.8335, 0.7604, 0.8335, 0.7604, 0.8375, 0.7604, 0.8375, 0.7604, 0.8362, 0.7604, 0.8362, 0.7604, 0.8335, 0.7604, 0.8335, 0.7604, 0.8328, 0.7604, 0.8328, 0.7604, 0.8362, 0.7604, 0.8362, 0.7604, 0.8348, 0.7604, 0.8348, 0.7604, 0.8388, 0.7604, 0.8388, 0.7604, 0.8375, 0.7604, 0.8375, 0.7604, 0.8205, 0.5, 0.8205, 0.5, 0.8193, 0.5, 0.8193, 0.5, 0.8228, 0.5, 0.8228, 0.5, 0.8217, 0.5, 0.8217, 0.5, 0.8193, 0.5, 0.8193, 0.5, 0.8188, 0.5, 0.8188, 0.5, 0.8217, 0.5, 0.8217, 0.5, 0.8205, 0.5, 0.8205, 0.5, 0.824, 0.5, 0.824, 0.5, 0.8228, 0.5, 0.8228, 0.5, 0.8205, 0.5, 0.8205, 0.5, 0.8193, 0.5, 0.8193, 0.5, 0.8228, 0.5, 0.8228, 0.5, 0.8217, 0.5, 0.8217, 0.5, 0.8193, 0.5, 0.8193, 0.5, 0.8188, 0.5, 0.8188, 0.5, 0.8217, 0.5, 0.8217, 0.5, 0.8205, 0.5, 0.8205, 0.5, 0.824, 0.5, 0.824, 0.5, 0.8228, 0.5, 0.8228, 0.5, 0.8205, 0.5, 0.8205, 0.5, 0.8193, 0.5, 0.8193, 0.5, 0.8228, 0.5, 0.8228, 0.5, 0.8217, 0.5, 0.8217, 0.5, 0.8193, 0.5, 0.8193, 0.5, 0.8188, 0.5, 0.8188, 0.5, 0.8217, 0.5, 0.8217, 0.5, 0.8205, 0.5, 0.8205, 0.5, 0.824, 0.5, 0.824, 0.5, 0.8228, 0.5, 0.8228, 0.5, 0.8205, 0.5, 0.8205, 0.5, 0.8193, 0.5, 0.8193, 0.5, 0.8228, 0.5, 0.8228, 0.5, 0.8217, 0.5, 0.8217, 0.5, 0.8193, 0.5, 0.8193, 0.5, 0.8188, 0.5, 0.8188, 0.5, 0.8217, 0.5, 0.8217, 0.5, 0.8205, 0.5, 0.8205, 0.5, 0.824, 0.5, 0.824, 0.5, 0.8228, 0.5, 0.8228, 0.5, 0.8335, 0.7604, 0.8335, 0.7604, 0.8348, 0.7604, 0.8348, 0.7604, 0.8254, 0.5372, 0.8254, 0.5372, 0.8229, 0.5372, 0.8229, 0.5372, 0.8229, 0.5372, 0.8229, 0.5372, 0.8204, 0.5372, 0.8204, 0.5372, 0.8179, 0.5372, 0.8179, 0.5372, 0.8154, 0.5372, 0.8154, 0.5372, 0.8154, 0.5372, 0.8154, 0.5372, 0.8141, 0.5372, 0.8141, 0.5372, 0.8204, 0.5372, 0.8204, 0.5372, 0.8179, 0.5372, 0.8179, 0.5372, 0.8328, 0.7604, 0.8328, 0.7604, 0.8335, 0.7604, 0.8335, 0.7604, 0.8375, 0.7604, 0.8375, 0.7604, 0.8388, 0.7604, 0.8388, 0.7604, 0.8348, 0.7604, 0.8348, 0.7604, 0.8362, 0.7604, 0.8362, 0.7604, 0.8362, 0.7604, 0.8362, 0.7604, 0.8375, 0.7604, 0.8375, 0.7604, 0.337, 0.5078, 0.3371, 0.5078, 0.3365, 0.5078, 0.337, 0.5078, 0.3384, 0.5078, 0.3378, 0.5078, 0.337, 0.5078, 0.3378, 0.5078, 0.3384, 0.5078, 0.3371, 0.5078, 0.337, 0.5078, 0.3365, 0.5078, 0.3365, 0.5078, 0.337, 0.5078, 0.3359, 0.5078, 0.3359, 0.5078, 0.337, 0.5078, 0.3356, 0.5078, 0.3359, 0.5078, 0.3356, 0.5078, 0.337, 0.5078, 0.3365, 0.5078, 0.3359, 0.5078, 0.337, 0.5078, 0.824, 0.5, 0.8228, 0.5, 0.8217, 0.5, 0.8205, 0.5, 0.8193, 0.5, 0.8188, 0.5, 0.8193, 0.5, 0.8205, 0.5, 0.8217, 0.5, 0.8228, 0.5])
me_cylinder.materials.append(mat_palette)
me_cylinder.update()
me_sphere_002 = bpy.data.meshes.new('Sphere.002')
me_sphere_002.from_pydata([(0.3536, 0.3536, 0.866), (0.6124, 0.6124, 0.5), (0.7071, 0.7071, 0.0), (0.6124, 0.6124, -0.5), (0.3536, 0.3536, -0.866), (0.5, 0.0, 0.866), (0.866, 0.0, 0.5), (1.0, 0.0, 0.0), (0.866, 0.0, -0.5), (0.5, 0.0, -0.866), (0.3536, -0.3536, 0.866), (-0.6124, -0.6124, -0.5), (0.7071, -0.7071, 0.0), (0.3536, -0.3536, -0.866), (0.0, -0.5, 0.866), (0.0, -0.866, 0.5), (0.0, -0.866, -0.5), (0.0, -0.5, -0.866), (0.0, 0.0, 0.9856), (-0.3536, -0.3536, 0.866), (0.6124, -0.6124, 0.5), (-0.7071, -0.7071, 0.0), (0.6124, -0.6124, -0.5), (-0.3536, -0.3536, -0.866), (0.0, 0.0, -0.9856), (-0.5, 0.0, 0.866), (-0.866, 0.0, 0.5), (-1.0, 0.0, 0.0), (-0.866, 0.0, -0.5), (-0.5, 0.0, -0.866), (-0.3536, 0.3536, 0.866), (-0.6124, 0.6124, 0.5), (-0.7071, 0.7071, 0.0), (-0.6124, 0.6124, -0.5), (-0.3536, 0.3536, -0.866), (0.0, 0.5, 0.866), (0.0, 0.866, 0.5), (0.0, 0.9326, 0.0), (0.0, 0.866, -0.5), (0.0, 0.5, -0.866), (-0.6124, -0.6124, 0.5), (1.527e-09, -0.9326, 8.859e-10), (-0.2461, -0.8792, 1.03e-06), (2.859e-09, -0.9187, -0.2311), (0.2461, -0.8792, 1.03e-06), (2.859e-09, -0.9187, 0.2311), (-0.1887, -0.8814, -0.1541), (0.1887, -0.8814, -0.1541), (-0.1887, -0.8814, 0.1541), (0.1887, -0.8814, 0.1541), (2.342, 1.459, 0.7712), (2.381, 1.831, 0.4052), (2.395, 1.967, -0.09478), (2.381, 1.831, -0.5948), (2.342, 1.459, -0.9608), (2.672, 1.286, 0.7712), (2.952, 1.531, 0.4052), (3.055, 1.621, -0.09478), (2.952, 1.531, -0.5948), (2.672, 1.286, -0.9608), (2.777, 0.9172, 0.7712), (2.196, 0.07281, -0.5948), (3.266, 0.8825, -0.09478), (2.777, 0.9172, -0.9608), (2.596, 0.5685, 0.7712), (2.822, 0.2878, 0.4052), (2.822, 0.2878, -0.5948), (2.596, 0.5685, -0.9608), (2.288, 0.9519, 0.8909), (2.235, 0.4444, 0.7712), (3.135, 0.8918, 0.4052), (2.182, -0.06319, -0.09478), (3.135, 0.8918, -0.5948), (2.235, 0.4444, -0.9608), (2.288, 0.9519, -1.08), (1.905, 0.6175, 0.7712), (1.624, 0.3728, 0.4052), (1.522, 0.2832, -0.09478), (1.624, 0.3728, -0.5948), (1.905, 0.6175, -0.9608), (1.799, 0.9866, 0.7712), (1.441, 1.012, 0.4052), (1.31, 1.021, -0.09478), (1.441, 1.012, -0.5948), (1.799, 0.9866, -0.9608), (1.98, 1.335, 0.7712), (1.755, 1.616, 0.4052), (1.714, 1.667, -0.09478), (1.755, 1.616, -0.5948), (1.98, 1.335, -0.9608), (2.196, 0.07281, 0.4052), (2.863, 0.2367, -0.09478), (2.641, 0.1131, -0.09478), (2.854, 0.2474, -0.3259), (3.019, 0.4423, -0.09478), (2.854, 0.2474, 0.1363), (2.687, 0.1498, -0.2489), (2.976, 0.4022, -0.2489), (2.687, 0.1498, 0.0593), (2.976, 0.4022, 0.0593)], [], [(24, 39, 4), (38, 37, 2, 3), (36, 35, 0, 1), (39, 38, 3, 4), (37, 36, 1, 2), (35, 18, 0), (4, 3, 8, 9), (2, 1, 6, 7), (0, 18, 5), (24, 4, 9), (3, 2, 7, 8), (1, 0, 5, 6), (9, 8, 22, 13), (7, 6, 20, 12), (5, 18, 10), (24, 9, 13), (8, 7, 12, 22), (6, 5, 10, 20), (13, 22, 16, 17), (44, 49, 41), (10, 18, 14), (24, 13, 17), (47, 41, 43), (20, 10, 14, 15), (17, 16, 11, 23), (48, 40, 21, 42), (14, 18, 19), (24, 17, 23), (43, 41, 46), (15, 14, 19, 40), (21, 40, 26, 27), (19, 18, 25), (24, 23, 29), (11, 21, 27, 28), (40, 19, 25, 26), (23, 11, 28, 29), (25, 18, 30), (24, 29, 34), (28, 27, 32, 33), (26, 25, 30, 31), (29, 28, 33, 34), (27, 26, 31, 32), (24, 34, 39), (33, 32, 37, 38), (31, 30, 35, 36), (34, 33, 38, 39), (32, 31, 36, 37), (30, 18, 35), (48, 41, 45), (49, 20, 15, 45), (46, 41, 42), (47, 22, 12, 44), (41, 47, 44), (11, 46, 42, 21), (41, 49, 45), (40, 48, 45, 15), (16, 43, 46, 11), (41, 48, 42), (22, 47, 43, 16), (12, 20, 49, 44), (74, 89, 54), (88, 87, 52, 53), (86, 85, 50, 51), (89, 88, 53, 54), (87, 86, 51, 52), (85, 68, 50), (54, 53, 58, 59), (52, 51, 56, 57), (50, 68, 55), (74, 54, 59), (53, 52, 57, 58), (51, 50, 55, 56), (59, 58, 72, 63), (57, 56, 70, 62), (55, 68, 60), (74, 59, 63), (58, 57, 62, 72), (56, 55, 60, 70), (63, 72, 66, 67), (94, 99, 91), (60, 68, 64), (74, 63, 67), (97, 91, 93), (70, 60, 64, 65), (67, 66, 61, 73), (98, 90, 71, 92), (64, 68, 69), (74, 67, 73), (93, 91, 96), (65, 64, 69, 90), (71, 90, 76, 77), (69, 68, 75), (74, 73, 79), (61, 71, 77, 78), (90, 69, 75, 76), (73, 61, 78, 79), (75, 68, 80), (74, 79, 84), (78, 77, 82, 83), (76, 75, 80, 81), (79, 78, 83, 84), (77, 76, 81, 82), (74, 84, 89), (83, 82, 87, 88), (81, 80, 85, 86), (84, 83, 88, 89), (82, 81, 86, 87), (80, 68, 85), (98, 91, 95), (99, 70, 65, 95), (96, 91, 92), (97, 72, 62, 94), (91, 97, 94), (61, 96, 92, 71), (91, 99, 95), (90, 98, 95, 65), (66, 93, 96, 61), (91, 98, 92), (72, 97, 93, 66), (62, 70, 99, 94)])
me_sphere_002.polygons.foreach_set('use_smooth', [True] * 120)
_uv = me_sphere_002.uv_layers.new(name='UVMap')
_uv.uv.foreach_set('vector', [0.6932, 0.5021, 0.6929, 0.5014, 0.6934, 0.5014, 0.6929, 0.5007, 0.6929, 0.5, 0.6934, 0.5, 0.6934, 0.5007, 0.6929, 0.4993, 0.6929, 0.4986, 0.6934, 0.4986, 0.6934, 0.4993, 0.6929, 0.5014, 0.6929, 0.5007, 0.6934, 0.5007, 0.6934, 0.5014, 0.6929, 0.5, 0.6929, 0.4993, 0.6934, 0.4993, 0.6934, 0.5, 0.6929, 0.4986, 0.6932, 0.4979, 0.6934, 0.4986, 0.6934, 0.5014, 0.6934, 0.5007, 0.694, 0.5007, 0.694, 0.5014, 0.6934, 0.5, 0.6934, 0.4993, 0.694, 0.4993, 0.694, 0.5, 0.6934, 0.4986, 0.6937, 0.4979, 0.694, 0.4986, 0.6937, 0.5021, 0.6934, 0.5014, 0.694, 0.5014, 0.6934, 0.5007, 0.6934, 0.5, 0.694, 0.5, 0.694, 0.5007, 0.6934, 0.4993, 0.6934, 0.4986, 0.694, 0.4986, 0.694, 0.4993, 0.694, 0.5014, 0.694, 0.5007, 0.6945, 0.5007, 0.6945, 0.5014, 0.694, 0.5, 0.694, 0.4993, 0.6945, 0.4993, 0.6945, 0.5, 0.694, 0.4986, 0.6942, 0.4979, 0.6945, 0.4986, 0.6942, 0.5021, 0.694, 0.5014, 0.6945, 0.5014, 0.694, 0.5007, 0.694, 0.5, 0.6945, 0.5, 0.6945, 0.5007, 0.694, 0.4993, 0.694, 0.4986, 0.6945, 0.4986, 0.6945, 0.4993, 0.6945, 0.5014, 0.6945, 0.5007, 0.695, 0.5007, 0.695, 0.5014, 0.7752, 0.5, 0.7754, 0.4996, 0.7754, 0.5, 0.6945, 0.4986, 0.6948, 0.4979, 0.695, 0.4986, 0.6948, 0.5021, 0.6945, 0.5014, 0.695, 0.5014, 0.7754, 0.5004, 0.7756, 0.5004, 0.7756, 0.5005, 0.6945, 0.4993, 0.6945, 0.4986, 0.695, 0.4986, 0.695, 0.4993, 0.695, 0.5014, 0.695, 0.5007, 0.6956, 0.5007, 0.6956, 0.5014, 0.6953, 0.4996, 0.6956, 0.4993, 0.6956, 0.5, 0.6954, 0.5, 0.695, 0.4986, 0.6953, 0.4979, 0.6956, 0.4986, 0.6953, 0.5021, 0.695, 0.5014, 0.6956, 0.5014, 0.7756, 0.5005, 0.7756, 0.5, 0.7759, 0.5004, 0.695, 0.4993, 0.695, 0.4986, 0.6956, 0.4986, 0.6956, 0.4993, 0.6956, 0.5, 0.6956, 0.4993, 0.6961, 0.4993, 0.6961, 0.5, 0.6956, 0.4986, 0.6958, 0.4979, 0.6961, 0.4986, 0.6958, 0.5021, 0.6956, 0.5014, 0.6961, 0.5014, 0.6956, 0.5007, 0.6956, 0.5, 0.6961, 0.5, 0.6961, 0.5007, 0.6956, 0.4993, 0.6956, 0.4986, 0.6961, 0.4986, 0.6961, 0.4993, 0.6956, 0.5014, 0.6956, 0.5007, 0.6961, 0.5007, 0.6961, 0.5014, 0.6918, 0.4986, 0.6921, 0.4979, 0.6924, 0.4986, 0.6921, 0.5021, 0.6918, 0.5014, 0.6924, 0.5014, 0.6918, 0.5007, 0.6918, 0.5, 0.6924, 0.5, 0.6924, 0.5007, 0.6918, 0.4993, 0.6918, 0.4986, 0.6924, 0.4986, 0.6924, 0.4993, 0.6918, 0.5014, 0.6918, 0.5007, 0.6924, 0.5007, 0.6924, 0.5014, 0.6918, 0.5, 0.6918, 0.4993, 0.6924, 0.4993, 0.6924, 0.5, 0.6926, 0.5021, 0.6924, 0.5014, 0.6929, 0.5014, 0.6924, 0.5007, 0.6924, 0.5, 0.6929, 0.5, 0.6929, 0.5007, 0.6924, 0.4993, 0.6924, 0.4986, 0.6929, 0.4986, 0.6929, 0.4993, 0.6924, 0.5014, 0.6924, 0.5007, 0.6929, 0.5007, 0.6929, 0.5014, 0.6924, 0.5, 0.6924, 0.4993, 0.6929, 0.4993, 0.6929, 0.5, 0.6924, 0.4986, 0.6926, 0.4979, 0.6929, 0.4986, 0.7759, 0.4996, 0.7756, 0.4996, 0.7756, 0.4995, 0.6948, 0.4996, 0.6945, 0.4993, 0.695, 0.4993, 0.695, 0.4995, 0.7759, 0.5004, 0.7759, 0.5, 0.776, 0.5, 0.6948, 0.5004, 0.6945, 0.5007, 0.6945, 0.5, 0.6946, 0.5, 0.7756, 0.5, 0.7754, 0.5004, 0.7752, 0.5, 0.6956, 0.5007, 0.6953, 0.5004, 0.6954, 0.5, 0.6956, 0.5, 0.7756, 0.5, 0.7754, 0.4996, 0.7756, 0.4995, 0.6956, 0.4993, 0.6953, 0.4996, 0.695, 0.4995, 0.695, 0.4993, 0.695, 0.5007, 0.695, 0.5005, 0.6953, 0.5004, 0.6956, 0.5007, 0.7756, 0.5, 0.7759, 0.4996, 0.776, 0.5, 0.6945, 0.5007, 0.6948, 0.5004, 0.695, 0.5005, 0.695, 0.5007, 0.6945, 0.5, 0.6945, 0.4993, 0.6948, 0.4996, 0.6946, 0.5, 0.6932, 0.5021, 0.6929, 0.5014, 0.6934, 0.5014, 0.6929, 0.5007, 0.6929, 0.5, 0.6934, 0.5, 0.6934, 0.5007, 0.6929, 0.4993, 0.6929, 0.4986, 0.6934, 0.4986, 0.6934, 0.4993, 0.6929, 0.5014, 0.6929, 0.5007, 0.6934, 0.5007, 0.6934, 0.5014, 0.6929, 0.5, 0.6929, 0.4993, 0.6934, 0.4993, 0.6934, 0.5, 0.6929, 0.4986, 0.6932, 0.4979, 0.6934, 0.4986, 0.6934, 0.5014, 0.6934, 0.5007, 0.694, 0.5007, 0.694, 0.5014, 0.6934, 0.5, 0.6934, 0.4993, 0.694, 0.4993, 0.694, 0.5, 0.6934, 0.4986, 0.6937, 0.4979, 0.694, 0.4986, 0.6937, 0.5021, 0.6934, 0.5014, 0.694, 0.5014, 0.6934, 0.5007, 0.6934, 0.5, 0.694, 0.5, 0.694, 0.5007, 0.6934, 0.4993, 0.6934, 0.4986, 0.694, 0.4986, 0.694, 0.4993, 0.694, 0.5014, 0.694, 0.5007, 0.6945, 0.5007, 0.6945, 0.5014, 0.694, 0.5, 0.694, 0.4993, 0.6945, 0.4993, 0.6945, 0.5, 0.694, 0.4986, 0.6942, 0.4979, 0.6945, 0.4986, 0.6942, 0.5021, 0.694, 0.5014, 0.6945, 0.5014, 0.694, 0.5007, 0.694, 0.5, 0.6945, 0.5, 0.6945, 0.5007, 0.694, 0.4993, 0.694, 0.4986, 0.6945, 0.4986, 0.6945, 0.4993, 0.6945, 0.5014, 0.6945, 0.5007, 0.695, 0.5007, 0.695, 0.5014, 0.7741, 0.5, 0.7742, 0.4996, 0.7742, 0.5, 0.6945, 0.4986, 0.6948, 0.4979, 0.695, 0.4986, 0.6948, 0.5021, 0.6945, 0.5014, 0.695, 0.5014, 0.7754, 0.5004, 0.7756, 0.5004, 0.7756, 0.5005, 0.6945, 0.4993, 0.6945, 0.4986, 0.695, 0.4986, 0.695, 0.4993, 0.695, 0.5014, 0.695, 0.5007, 0.6956, 0.5007, 0.6956, 0.5014, 0.6953, 0.4996, 0.6956, 0.4993, 0.6956, 0.5, 0.6954, 0.5, 0.695, 0.4986, 0.6953, 0.4979, 0.6956, 0.4986, 0.6953, 0.5021, 0.695, 0.5014, 0.6956, 0.5014, 0.7756, 0.5005, 0.7756, 0.5, 0.7759, 0.5004, 0.695, 0.4993, 0.695, 0.4986, 0.6956, 0.4986, 0.6956, 0.4993, 0.6956, 0.5, 0.6956, 0.4993, 0.6961, 0.4993, 0.6961, 0.5, 0.6956, 0.4986, 0.6958, 0.4979, 0.6961, 0.4986, 0.6958, 0.5021, 0.6956, 0.5014, 0.6961, 0.5014, 0.6956, 0.5007, 0.6956, 0.5, 0.6961, 0.5, 0.6961, 0.5007, 0.6956, 0.4993, 0.6956, 0.4986, 0.6961, 0.4986, 0.6961, 0.4993, 0.6956, 0.5014, 0.6956, 0.5007, 0.6961, 0.5007, 0.6961, 0.5014, 0.6918, 0.4986, 0.6921, 0.4979, 0.6924, 0.4986, 0.6921, 0.5021, 0.6918, 0.5014, 0.6924, 0.5014, 0.6918, 0.5007, 0.6918, 0.5, 0.6924, 0.5, 0.6924, 0.5007, 0.6918, 0.4993, 0.6918, 0.4986, 0.6924, 0.4986, 0.6924, 0.4993, 0.6918, 0.5014, 0.6918, 0.5007, 0.6924, 0.5007, 0.6924, 0.5014, 0.6918, 0.5, 0.6918, 0.4993, 0.6924, 0.4993, 0.6924, 0.5, 0.6926, 0.5021, 0.6924, 0.5014, 0.6929, 0.5014, 0.6924, 0.5007, 0.6924, 0.5, 0.6929, 0.5, 0.6929, 0.5007, 0.6924, 0.4993, 0.6924, 0.4986, 0.6929, 0.4986, 0.6929, 0.4993, 0.6924, 0.5014, 0.6924, 0.5007, 0.6929, 0.5007, 0.6929, 0.5014, 0.6924, 0.5, 0.6924, 0.4993, 0.6929, 0.4993, 0.6929, 0.5, 0.6924, 0.4986, 0.6926, 0.4979, 0.6929, 0.4986, 0.7759, 0.4996, 0.7756, 0.4996, 0.7756, 0.4995, 0.6948, 0.4996, 0.6945, 0.4993, 0.695, 0.4993, 0.695, 0.4995, 0.7759, 0.5004, 0.7759, 0.5, 0.776, 0.5, 0.6948, 0.5004, 0.6945, 0.5007, 0.6945, 0.5, 0.6946, 0.5, 0.7756, 0.5, 0.7754, 0.5004, 0.7752, 0.5, 0.6956, 0.5007, 0.6953, 0.5004, 0.6954, 0.5, 0.6956, 0.5, 0.7756, 0.5, 0.7754, 0.4996, 0.7756, 0.4995, 0.6956, 0.4993, 0.6953, 0.4996, 0.695, 0.4995, 0.695, 0.4993, 0.695, 0.5007, 0.695, 0.5005, 0.6953, 0.5004, 0.6956, 0.5007, 0.7756, 0.5, 0.7759, 0.4996, 0.776, 0.5, 0.6945, 0.5007, 0.6948, 0.5004, 0.695, 0.5005, 0.695, 0.5007, 0.6945, 0.5, 0.6945, 0.4993, 0.6948, 0.4996, 0.6946, 0.5])
me_sphere_002.materials.append(mat_palette)
me_sphere_002.update()
me_cylinder_002 = bpy.data.meshes.new('Cylinder.002')
me_cylinder_002.from_pydata([(-1.441, 0.5461, 1.106), (1.857, 0.1585, 0.9257), (-1.659, 0.4633, 1.103), (2.027, 0.02158, 0.8443), (-1.647, 0.2307, 1.105), (1.963, -0.2, 0.8754), (-1.423, 0.1696, 1.108), (1.752, -0.2, 0.9761), (-1.295, 0.3646, 1.11), (1.688, 0.02158, 1.007), (-0.1299, 0.2524, -0.6179), (-0.1658, 0.1203, -0.8064), (-0.2239, -0.09353, -0.7344), (-0.2239, -0.09353, -0.5015), (-0.1658, 0.1203, -0.4295), (0.9451, 0.1699, -0.3214), (1.074, 0.02807, -0.4682), (1.025, -0.2014, -0.4121), (0.8657, -0.2014, -0.2306), (0.8166, 0.02807, -0.1745), (-1.395, 0.4147, -0.2137), (-1.388, 0.1832, -0.1883), (-1.178, 0.1261, -0.1061), (-1.055, 0.3223, -0.08072), (-1.189, 0.5006, -0.1472), (-1.648, 0.5361, 0.2832), (-1.637, 0.3035, 0.2844), (-1.412, 0.2424, 0.2883), (-1.284, 0.4374, 0.2895), (-1.43, 0.6189, 0.2863), (-0.8945, 0.4202, -0.4475), (-1.001, 0.3072, -0.6212), (-1.032, 0.08608, -0.5549), (-0.9448, 0.06239, -0.3402), (-0.8598, 0.2689, -0.2738), (0.3987, 0.03229, -0.726), (0.3815, -0.1893, -0.6561), (0.3258, -0.1893, -0.4299), (0.3086, 0.03229, -0.36), (0.3537, 0.1692, -0.543), (1.537, 0.175, 0.2562), (1.721, 0.02669, 0.1679), (1.65, -0.2133, 0.2016), (1.423, -0.2133, 0.3107), (1.352, 0.02669, 0.3444)], [], [(40, 1, 3, 41), (41, 3, 5, 42), (42, 5, 7, 43), (3, 1, 9, 7, 5), (43, 7, 9, 44), (44, 9, 1, 40), (0, 2, 4, 6, 8), (34, 14, 10, 30), (33, 13, 14, 34), (32, 12, 13, 33), (31, 11, 12, 32), (30, 10, 11, 31), (38, 19, 15, 39), (37, 18, 19, 38), (36, 17, 18, 37), (35, 16, 17, 36), (39, 15, 16, 35), (29, 24, 20, 25), (25, 20, 21, 26), (26, 21, 22, 27), (27, 22, 23, 28), (28, 23, 24, 29), (8, 28, 29, 0), (6, 27, 28, 8), (4, 26, 27, 6), (2, 25, 26, 4), (0, 29, 25, 2), (24, 30, 31, 20), (20, 31, 32, 21), (21, 32, 33, 22), (22, 33, 34, 23), (23, 34, 30, 24), (10, 39, 35, 11), (11, 35, 36, 12), (12, 36, 37, 13), (13, 37, 38, 14), (14, 38, 39, 10), (19, 44, 40, 15), (18, 43, 44, 19), (17, 42, 43, 18), (16, 41, 42, 17), (15, 40, 41, 16)])
me_cylinder_002.polygons.foreach_set('use_smooth', [True] * 42)
_uv = me_cylinder_002.uv_layers.new(name='UVMap')
_uv.uv.foreach_set('vector', [0.1209, 0.5306, 0.1209, 0.531, 0.1196, 0.531, 0.1196, 0.5306, 0.1196, 0.5306, 0.1196, 0.531, 0.1183, 0.531, 0.1183, 0.5306, 0.1183, 0.5306, 0.1183, 0.531, 0.1169, 0.531, 0.1169, 0.5306, 0.1175, 0.5266, 0.1159, 0.5277, 0.1144, 0.5266, 0.115, 0.5248, 0.1169, 0.5248, 0.1169, 0.5306, 0.1169, 0.531, 0.1156, 0.531, 0.1156, 0.5306, 0.1156, 0.5306, 0.1156, 0.531, 0.1143, 0.531, 0.1143, 0.5306, 0.1193, 0.5277, 0.1208, 0.5266, 0.1202, 0.5248, 0.1183, 0.5248, 0.1177, 0.5266, 0.1156, 0.529, 0.1156, 0.5294, 0.1143, 0.5294, 0.1143, 0.529, 0.1169, 0.529, 0.1169, 0.5294, 0.1156, 0.5294, 0.1156, 0.529, 0.1183, 0.529, 0.1183, 0.5294, 0.1169, 0.5294, 0.1169, 0.529, 0.1196, 0.529, 0.1196, 0.5294, 0.1183, 0.5294, 0.1183, 0.529, 0.1209, 0.529, 0.1209, 0.5294, 0.1196, 0.5294, 0.1196, 0.529, 0.1156, 0.5298, 0.1156, 0.5302, 0.1143, 0.5302, 0.1143, 0.5298, 0.1169, 0.5298, 0.1169, 0.5302, 0.1156, 0.5302, 0.1156, 0.5298, 0.1183, 0.5298, 0.1183, 0.5302, 0.1169, 0.5302, 0.1169, 0.5298, 0.1196, 0.5298, 0.1196, 0.5302, 0.1183, 0.5302, 0.1183, 0.5298, 0.1209, 0.5298, 0.1209, 0.5302, 0.1196, 0.5302, 0.1196, 0.5298, 0.1209, 0.5281, 0.1209, 0.5286, 0.1196, 0.5286, 0.1196, 0.5281, 0.1196, 0.5281, 0.1196, 0.5286, 0.1183, 0.5286, 0.1183, 0.5281, 0.1183, 0.5281, 0.1183, 0.5286, 0.1169, 0.5286, 0.1169, 0.5281, 0.1169, 0.5281, 0.1169, 0.5286, 0.1156, 0.5286, 0.1156, 0.5281, 0.1156, 0.5281, 0.1156, 0.5286, 0.1143, 0.5286, 0.1143, 0.5281, 0.1156, 0.5277, 0.1156, 0.5281, 0.1143, 0.5281, 0.1143, 0.5277, 0.1169, 0.5277, 0.1169, 0.5281, 0.1156, 0.5281, 0.1156, 0.5277, 0.1183, 0.5277, 0.1183, 0.5281, 0.1169, 0.5281, 0.1169, 0.5277, 0.1196, 0.5277, 0.1196, 0.5281, 0.1183, 0.5281, 0.1183, 0.5277, 0.1209, 0.5277, 0.1209, 0.5281, 0.1196, 0.5281, 0.1196, 0.5277, 0.1209, 0.5286, 0.1209, 0.529, 0.1196, 0.529, 0.1196, 0.5286, 0.1196, 0.5286, 0.1196, 0.529, 0.1183, 0.529, 0.1183, 0.5286, 0.1183, 0.5286, 0.1183, 0.529, 0.1169, 0.529, 0.1169, 0.5286, 0.1169, 0.5286, 0.1169, 0.529, 0.1156, 0.529, 0.1156, 0.5286, 0.1156, 0.5286, 0.1156, 0.529, 0.1143, 0.529, 0.1143, 0.5286, 0.1209, 0.5294, 0.1209, 0.5298, 0.1196, 0.5298, 0.1196, 0.5294, 0.1196, 0.5294, 0.1196, 0.5298, 0.1183, 0.5298, 0.1183, 0.5294, 0.1183, 0.5294, 0.1183, 0.5298, 0.1169, 0.5298, 0.1169, 0.5294, 0.1169, 0.5294, 0.1169, 0.5298, 0.1156, 0.5298, 0.1156, 0.5294, 0.1156, 0.5294, 0.1156, 0.5298, 0.1143, 0.5298, 0.1143, 0.5294, 0.1156, 0.5302, 0.1156, 0.5306, 0.1143, 0.5306, 0.1143, 0.5302, 0.1169, 0.5302, 0.1169, 0.5306, 0.1156, 0.5306, 0.1156, 0.5302, 0.1183, 0.5302, 0.1183, 0.5306, 0.1169, 0.5306, 0.1169, 0.5302, 0.1196, 0.5302, 0.1196, 0.5306, 0.1183, 0.5306, 0.1183, 0.5302, 0.1209, 0.5302, 0.1209, 0.5306, 0.1196, 0.5306, 0.1196, 0.5302])
me_cylinder_002.materials.append(mat_palette)
me_cylinder_002.update()

# ---- objects
ob_light = bpy.data.objects.new('Light', light_light)
ob_camera = bpy.data.objects.new('Camera', cam_camera)
ob_dancing_cactus = bpy.data.objects.new('dancing_cactus', me_cylinder)
ob_eyes = bpy.data.objects.new('eyes', me_sphere_002)
ob_empty = bpy.data.objects.new('Empty', None)
ob_mouth = bpy.data.objects.new('mouth', me_cylinder_002)
ob_light_001 = bpy.data.objects.new('Light.001', light_light_001)
ob_light_002 = bpy.data.objects.new('Light.002', light_light_002)
ob_empty_001 = bpy.data.objects.new('Empty.001', None)
ob_empty_002 = bpy.data.objects.new('Empty.002', None)
ob_empty_003 = bpy.data.objects.new('Empty.003', None)

# ---- transforms, parenting, visibility, modifiers, constraints
ob_light.location = (-4.529, -6.105, 5.904)
ob_light.rotation_euler = (0.6503, 0.05522, 1.866)
ob_light.lock_rotations_4d = False
ob_light.empty_display_type = 'ARROWS'
ob_light.color = (0.0, 0.0, 0.0, 0.0)
ob_light.lineart.crease_threshold = 0.0
ob_camera.location = (-3.182, -14.48, 12.07)
ob_camera.rotation_euler = (1.109, -0.0, -0.2143)
ob_camera.lock_rotations_4d = False
ob_camera.empty_display_type = 'ARROWS'
ob_camera.color = (0.0, 0.0, 0.0, 0.0)
ob_camera.display_type = 'WIRE'
ob_camera.lineart.crease_threshold = 0.0
ob_dancing_cactus.location = (-0.09368, 0.03385, 3.539)
_m = ob_dancing_cactus.modifiers.new('Hook-Empty.001', 'HOOK')
_m.center = (0.1773, -0.06864, 0.5096)
_m.matrix_inverse = ((1.0, 0.0, 0.0, -0.1773), (0.0, 1.0, 0.0, 0.06864), (0.0, 0.0, 1.0, -0.5096), (0.0, 0.0, 0.0, 1.0))
_m.object = ob_empty_001
_m = ob_dancing_cactus.modifiers.new('Hook-Empty.002', 'HOOK')
_m.center = (-0.2143, -0.03385, 2.319)
_m.matrix_inverse = ((1.0, 0.0, 0.0, 0.2143), (0.0, 1.0, 0.0, 0.03385), (0.0, 0.0, 1.0, -2.319), (0.0, 0.0, 0.0, 1.0))
_m.object = ob_empty_002
_m = ob_dancing_cactus.modifiers.new('Hook-Empty.003', 'HOOK')
_m.center = (-0.2514, -0.0794, 3.294)
_m.matrix_inverse = ((1.0, 0.0, 0.0, 0.2514), (0.0, 1.0, 0.0, 0.0794), (0.0, 0.0, 1.0, -3.294), (0.0, 0.0, 0.0, 1.0))
_m.object = ob_empty_003
ob_eyes.parent = ob_dancing_cactus
ob_eyes.matrix_parent_inverse = Matrix(((1.0, -0.0, 0.0, 0.09368), (-0.0, 1.0, -0.0, -0.03385), (0.0, 0.0, 1.0, -3.539), (-0.0, 0.0, -0.0, 1.0)))
ob_eyes.location = (-0.984, -1.236, 7.582)
ob_eyes.rotation_euler = (0.2879, 0.04921, -0.3656)
ob_eyes.scale = (0.2839, 0.2725, 0.3043)
ob_empty.location = (-0.2314, 0.0, 4.268)
ob_empty.rotation_euler = (1.501, 8.878e-07, -0.06283)
ob_empty.scale = (1.712, 1.712, 1.712)
ob_empty.empty_display_type = 'IMAGE'
ob_empty.empty_display_size = 5.0
ob_mouth.parent = ob_dancing_cactus
ob_mouth.matrix_parent_inverse = Matrix(((1.0, -0.0, 0.0, 0.09368), (-0.0, 1.0, -0.0, -0.03385), (0.0, 0.0, 1.0, -3.539), (-0.0, 0.0, -0.0, 1.0)))
ob_mouth.location = (-0.6478, -1.056, 6.856)
ob_mouth.rotation_euler = (0.2843, -0.1125, -4.092e-08)
ob_mouth.scale = (0.1526, 0.1526, 0.1526)
ob_light_001.location = (-6.578, 6.807, 1.189)
ob_light_001.rotation_euler = (0.6503, 0.05522, 1.866)
ob_light_001.lock_rotations_4d = False
ob_light_001.empty_display_type = 'ARROWS'
ob_light_001.color = (0.0, 0.0, 0.0, 0.0)
ob_light_001.lineart.crease_threshold = 0.0
ob_light_002.location = (18.26, 6.807, 1.189)
ob_light_002.rotation_euler = (0.6503, 0.05522, 1.866)
ob_light_002.lock_rotations_4d = False
ob_light_002.empty_display_type = 'ARROWS'
ob_light_002.color = (0.0, 0.0, 0.0, 0.0)
ob_light_002.lineart.crease_threshold = 0.0
ob_empty_001.location = (0.08365, 0.2652, 4.049)
ob_empty_002.location = (-0.3079, -3.912e-07, 5.858)
ob_empty_002.rotation_euler = (0.3987, 0.4571, 0.1937)
ob_empty_003.location = (-0.5242, -0.5273, 6.698)
ob_empty_003.rotation_euler = (0.2843, -0.1125, -4.092e-08)

# ---- collection membership
col_collection.objects.link(ob_light)
col_collection.objects.link(ob_camera)
col_collection.objects.link(ob_dancing_cactus)
col_collection.objects.link(ob_eyes)
col_collection.objects.link(ob_empty)
col_collection.objects.link(ob_mouth)
col_collection.objects.link(ob_light_001)
col_collection.objects.link(ob_light_002)
col_collection.objects.link(ob_empty_001)
col_collection.objects.link(ob_empty_002)
col_collection.objects.link(ob_empty_003)

# ---- scene / render settings (as saved in the file)
scene.camera = ob_camera
scene.frame_start = 3; scene.frame_end = 17; scene.frame_set(5)
scene.render.engine = 'BLENDER_EEVEE_NEXT'
scene.render.image_settings.color_mode = 'RGB'
scene.render.resolution_x = 144
scene.render.resolution_y = 292
scene.render.resolution_percentage = 500
scene.render.use_motion_blur = True
scene.cycles.sampling_pattern = 'TABULATED_SOBOL'
scene.eevee.use_gtao = True
bpy.context.view_layer.update()
